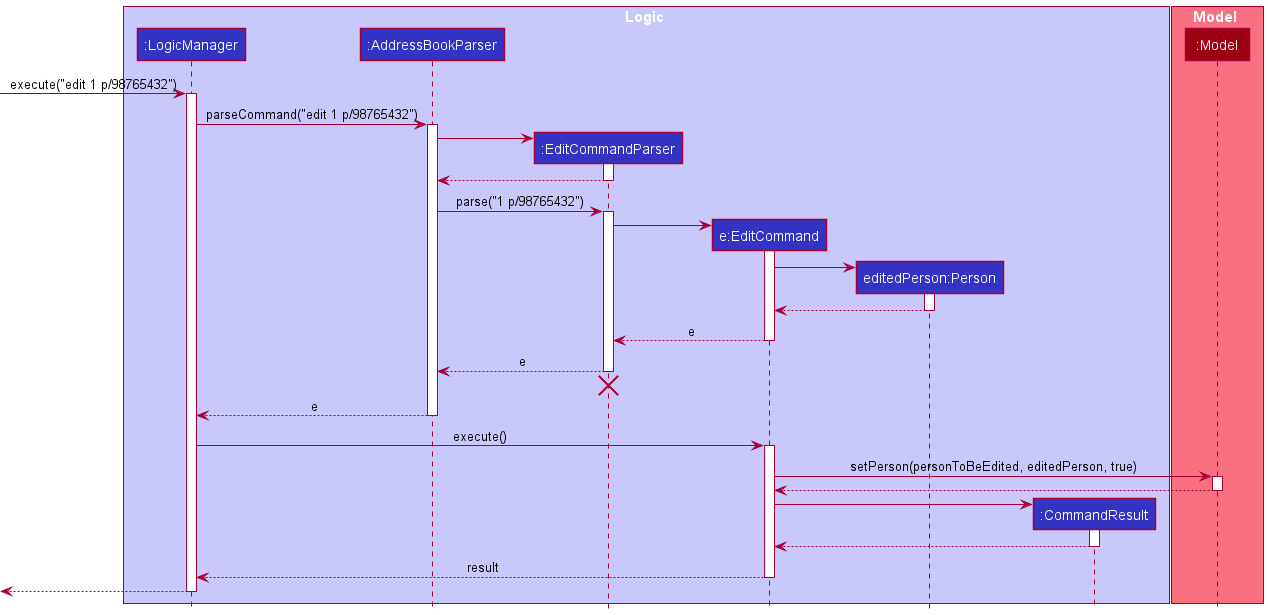

The diagram above was rendered by PlantUML. Its source (embedded in the PNG):
@startuml
!include style.puml

box Logic LOGIC_COLOR_T1
participant ":LogicManager" as LogicManager LOGIC_COLOR
participant ":AddressBookParser" as AddressBookParser LOGIC_COLOR
participant ":EditCommandParser" as EditCommandParser LOGIC_COLOR
participant "e:EditCommand" as EditCommand LOGIC_COLOR
participant "editedPerson:Person" as Person LOGIC_COLOR
participant ":CommandResult" as CommandResult LOGIC_COLOR
end box

box Model MODEL_COLOR_T1
participant ":Model" as Model MODEL_COLOR
end box

[-> LogicManager : execute("edit 1 p/98765432")
activate LogicManager

LogicManager -> AddressBookParser : parseCommand("edit 1 p/98765432")
activate AddressBookParser

create EditCommandParser
AddressBookParser -> EditCommandParser
activate EditCommandParser

EditCommandParser --> AddressBookParser
deactivate EditCommandParser

AddressBookParser -> EditCommandParser : parse("1 p/98765432")
activate EditCommandParser

create EditCommand
EditCommandParser -> EditCommand
activate EditCommand

create Person
EditCommand -> Person
activate Person

Person --> EditCommand
deactivate Person

EditCommand --> EditCommandParser : e
deactivate EditCommand

EditCommandParser --> AddressBookParser : e
deactivate EditCommandParser
'Hidden arrow to position the destroy marker below the end of the activation bar.
EditCommandParser -[hidden]-> AddressBookParser
destroy EditCommandParser

AddressBookParser --> LogicManager : e
deactivate AddressBookParser

LogicManager -> EditCommand : execute()
activate EditCommand

EditCommand -> Model : setPerson(personToBeEdited, editedPerson, true)
activate Model

Model --> EditCommand
deactivate Model

create CommandResult
EditCommand -> CommandResult
activate CommandResult

CommandResult --> EditCommand
deactivate CommandResult

EditCommand --> LogicManager : result
deactivate EditCommand

[<--LogicManager
deactivate LogicManager
@enduml